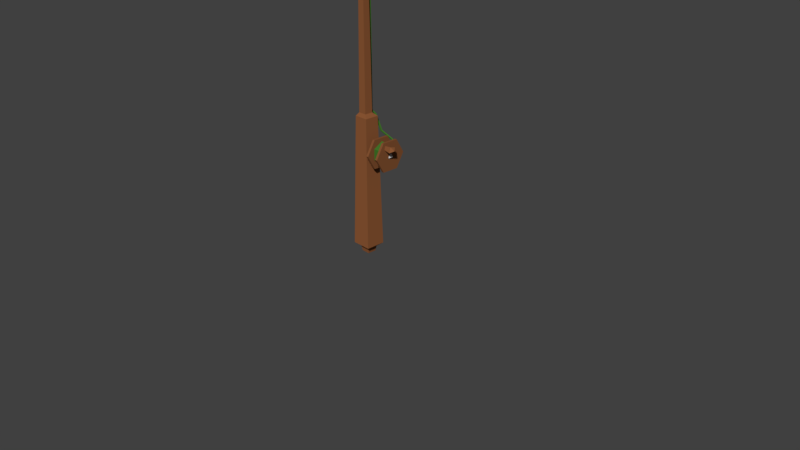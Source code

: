 # Source: fishing_rod.blend  (saved by Blender 2.79.0; exported with 4.5.12 LTS)
import bpy
from mathutils import Matrix  # noqa: F401  (used for matrix-valued properties, if any)

bpy.ops.wm.read_factory_settings(use_empty=True)
scene = bpy.context.scene
scene.name = 'Scene'

# ---- collections
col_collection_1 = bpy.data.collections.new('Collection 1'); scene.collection.children.link(col_collection_1)

# ---- materials (node trees are filled in below, after node groups)
mat_stone = bpy.data.materials.new('stone')
mat_stone.alpha_threshold = 0.0
mat_stone.diffuse_color = (0.4262, 0.4262, 0.4262, 1.0)
mat_stone.specular_color = (0.4044, 0.4044, 0.4044)
mat_stone.roughness = 0.5
mat_tree = bpy.data.materials.new('tree')
mat_tree.alpha_threshold = 0.0
mat_tree.diffuse_color = (0.05242, 0.2531, 0.02575, 1.0)
mat_tree.specular_color = (0.07469, 0.2585, 0.03705)
mat_tree.roughness = 0.5
mat_rod = bpy.data.materials.new('rod')
mat_rod.alpha_threshold = 0.0
mat_rod.diffuse_color = (0.2423, 0.09548, 0.04449, 1.0)
mat_rod.specular_color = (0.293, 0.09353, 0.04903)
mat_rod.roughness = 0.5
mat_rod_001 = bpy.data.materials.new('rod.001')
mat_rod_001.alpha_threshold = 0.0
mat_rod_001.diffuse_color = (0.1788, 0.07158, 0.03398, 1.0)
mat_rod_001.specular_color = (0.237, 0.07664, 0.04059)
mat_rod_001.roughness = 0.5

# ---- material node trees
mat_stone.use_nodes = True; mat_stone.node_tree.nodes.clear()
_N = mat_stone.node_tree.nodes; _L = mat_stone.node_tree.links
n0 = _N.new('ShaderNodeOutputMaterial'); n0.name = 'Material Output'; n0.location = (300, 300)
n1 = _N.new('ShaderNodeBsdfDiffuse'); n1.name = 'Diffuse BSDF'; n1.location = (10, 300)
n1.inputs[0].default_value = (0.5543, 0.5543, 0.5543, 1.0)
_L.new(n1.outputs[0], n0.inputs[0])
n0.is_active_output = True
mat_tree.use_nodes = True; mat_tree.node_tree.nodes.clear()
_N = mat_tree.node_tree.nodes; _L = mat_tree.node_tree.links
n0 = _N.new('ShaderNodeOutputMaterial'); n0.name = 'Material Output'; n0.location = (300, 300)
n1 = _N.new('ShaderNodeBsdfDiffuse'); n1.name = 'Diffuse BSDF'; n1.location = (10, 300)
n1.inputs[0].default_value = (0.05476, 0.1833, 0.0229, 1.0)
_L.new(n1.outputs[0], n0.inputs[0])
n0.is_active_output = True
mat_rod.use_nodes = True; mat_rod.node_tree.nodes.clear()
_N = mat_rod.node_tree.nodes; _L = mat_rod.node_tree.links
n0 = _N.new('ShaderNodeOutputMaterial'); n0.name = 'Material Output'; n0.location = (300, 300)
n1 = _N.new('ShaderNodeBsdfDiffuse'); n1.name = 'Diffuse BSDF'; n1.location = (10, 300)
n1.inputs[0].default_value = (0.2697, 0.09808, 0.03584, 1.0)
_L.new(n1.outputs[0], n0.inputs[0])
n0.is_active_output = True
mat_rod_001.use_nodes = True; mat_rod_001.node_tree.nodes.clear()
_N = mat_rod_001.node_tree.nodes; _L = mat_rod_001.node_tree.links
n0 = _N.new('ShaderNodeOutputMaterial'); n0.name = 'Material Output'; n0.location = (300, 300)
n1 = _N.new('ShaderNodeBsdfDiffuse'); n1.name = 'Diffuse BSDF'; n1.location = (10, 300)
n1.inputs[0].default_value = (0.2318, 0.08496, 0.03143, 1.0)
_L.new(n1.outputs[0], n0.inputs[0])
n0.is_active_output = True

# ---- world
world_world = bpy.data.worlds.new('World'); scene.world = world_world
world_world.color = (0.05088, 0.05088, 0.05088)
world_world.use_sun_shadow = False
world_world.sun_shadow_jitter_overblur = 0.0
world_world.cycles.sampling_method = 'MANUAL'

# ---- cameras
cam_camera = bpy.data.cameras.new('Camera')
cam_camera.clip_end = 100.0
cam_camera.lens = 35.0
cam_camera.sensor_width = 32.0
cam_camera.sensor_height = 18.0
cam_camera.ortho_scale = 7.314
cam_camera.dof.focus_distance = 0.0

# ---- meshes
me_cube_004 = bpy.data.meshes.new('Cube.004')
me_cube_004.from_pydata([(0.7012, 0.4196, -2.243), (0.7012, 1.12, -1.838), (0.0001716, 1.471, -1.635), (-0.7009, 0.4196, -2.243), (-0.7009, 1.12, -1.838), (0.0001716, 0.06923, -2.446), (0.0001716, -0.2967, -1.055), (-0.01292, 0.6258, 1.749), (-0.7009, 0.9175, -1.055), (-0.3364, 1.186, 1.715), (-0.7009, 0.108, -1.055), (-0.3367, 0.8127, 1.739), (-0.01236, 1.372, 1.702), (0.0001716, 1.322, -1.055), (0.3114, 1.185, 1.712), (0.7012, 0.9175, -1.055), (0.3111, 0.8121, 1.735), (0.7012, 0.108, -1.055), (0.7012, 3.598, -2.311), (0.7012, 2.929, -1.855), (0.0001717, 2.595, -1.627), (-0.7009, 3.598, -2.311), (-0.7009, 2.929, -1.855), (0.0001716, 3.932, -2.539), (0.7012, 4.005, -1.054), (0.7012, 3.196, -1.051), (0.0001717, 2.791, -1.05), (-0.7009, 4.005, -1.054), (-0.7009, 3.196, -1.051), (0.0001716, 4.41, -1.055), (0.0001713, 3.606, 0.6008), (0.0001716, 2.022, -3.287), (-0.7009, 2.028, -2.928), (-0.7009, 2.039, -2.209), (0.0001717, 2.045, -1.85), (0.7012, 2.039, -2.209), (0.7012, 2.028, -2.928), (-0.01897, 0.4008, 1.923), (-0.5683, 1.355, 2.188), (-0.5687, 0.7188, 2.186), (-0.01802, 1.674, 1.927), (0.533, 1.355, 1.923), (0.5326, 0.7187, 1.921), (-0.009807, 0.3961, 3.479), (-0.5604, 1.351, 3.485), (-0.5609, 0.7148, 3.483), (-0.008856, 1.669, 3.483), (0.5422, 1.351, 3.479), (0.5417, 0.714, 3.477), (0.7951, 0.5672, 2.859), (0.7958, 1.502, 2.861), (-0.8227, 1.503, 2.869), (-0.8234, 0.5683, 2.867), (-0.01448, 0.1005, 2.862), (-0.01309, 1.969, 2.866), (-0.6439, 0.4316, 0.6625), (0.05187, 0.02098, 0.7131), (-0.6342, 1.239, 0.6037), (0.0714, 1.636, 0.5953), (0.7672, 1.225, 0.6459), (0.7574, 0.4177, 0.7048), (-0.3253, 0.7471, 0.9191), (-0.3238, 1.119, 0.886), (0.0008004, 1.304, 0.8729), (0.3239, 1.117, 0.893), (0.3224, 0.7457, 0.9261), (-0.002159, 0.5606, 0.9392)], [], [(8, 10, 3, 4), (32, 31, 23, 21), (6, 17, 0, 5), (56, 6, 10, 55), (10, 6, 5, 3), (17, 15, 1, 0), (13, 8, 4, 2), (55, 10, 8, 57), (57, 8, 13, 58), (58, 13, 15, 59), (11, 9, 38, 39), (59, 15, 17, 60), (60, 17, 6, 56), (15, 13, 2, 1), (18, 19, 25, 24), (34, 33, 22, 20), (33, 32, 21, 22), (35, 34, 20, 19), (36, 35, 19, 18), (31, 36, 18, 23), (26, 28, 30), (23, 18, 24, 29), (22, 21, 27, 28), (19, 20, 26, 25), (20, 22, 28, 26), (21, 23, 29, 27), (27, 29, 30), (24, 25, 30), (29, 24, 30), (28, 27, 30), (25, 26, 30), (5, 0, 36, 31), (0, 1, 35, 36), (1, 2, 34, 35), (4, 3, 32, 33), (2, 4, 33, 34), (3, 5, 31, 32), (50, 49, 48, 47), (16, 7, 37, 42), (9, 12, 40, 38), (7, 11, 39, 37), (12, 14, 41, 40), (14, 16, 42, 41), (43, 45, 44, 46, 47, 48), (52, 51, 44, 45), (53, 52, 45, 43), (49, 53, 43, 48), (54, 50, 47, 46), (51, 54, 46, 44), (38, 40, 54, 51), (40, 41, 50, 54), (42, 37, 53, 49), (37, 39, 52, 53), (39, 38, 51, 52), (41, 42, 49, 50), (65, 60, 56, 66), (64, 59, 60, 65), (63, 58, 59, 64), (62, 57, 58, 63), (61, 55, 57, 62), (66, 56, 55, 61), (7, 66, 61, 11), (11, 61, 62, 9), (9, 62, 63, 12), (12, 63, 64, 14), (14, 64, 65, 16), (16, 65, 66, 7)])
me_cube_004.materials.append(mat_stone)
me_cube_004.use_remesh_preserve_volume = False
me_cube_004.use_remesh_preserve_attributes = False
me_cube_004.use_mirror_vertex_groups = False
me_cube_004.update()
me_cube_003 = bpy.data.meshes.new('Cube.003')
me_cube_003.from_pydata([(-1.0, 0.8363, -0.6959), (-1.037, -1.037, 0.9909), (-1.0, 2.758, -0.6945), (-1.037, 1.037, 0.9909), (1.0, 0.8363, -0.6959), (1.037, -1.037, 0.9909), (1.0, 2.758, -0.6945), (1.037, 1.037, 0.9909), (1.994, 5.066, -0.713), (1.855, 6.98, -0.7115), (3.896, 5.023, -0.7114), (3.757, 6.937, -0.71), (9.423, 7.562, -0.762), (9.428, 9.557, -0.7616), (11.25, 7.504, -0.7599), (11.26, 9.499, -0.7596), (23.61, 12.81, -0.7854), (23.86, 14.79, -0.7851), (25.14, 12.54, -0.7823), (25.4, 14.52, -0.782), (27.64, 3.703, -0.7994), (27.89, 5.683, -0.7991), (29.17, 3.435, -0.7962), (29.43, 5.416, -0.7959), (32.3, -0.4664, -0.8563), (20.91, -0.4664, -0.8563), (32.3, -13.06, -0.8381), (20.91, -13.06, -0.8381), (32.3, -13.06, -0.8017), (20.91, -13.06, -0.8017), (32.3, -0.4664, -0.7835), (20.91, -0.4664, -0.7835), (32.3, 12.13, -0.8017), (20.91, 12.13, -0.8017), (32.3, 12.13, -0.8381), (20.91, 12.13, -0.8381), (0.213, 5.792, 1.003), (0.3936, 4.417, 1.007), (-1.851, 5.731, 1.003), (-1.671, 4.356, 1.007), (1.037, 15.2, 1.011), (1.037, 15.08, 1.017), (-0.3677, 16.16, 1.013), (-0.5952, 15.87, 1.017), (4.022, 18.21, 1.011), (4.022, 18.46, 1.016), (1.949, 18.21, 1.011), (1.949, 18.46, 1.016), (-0.03047, 22.21, 1.01), (-0.03047, 22.21, 1.015), (-0.03047, 20.14, 1.01), (-0.03047, 20.14, 1.015), (-4.318, 19.99, 1.012), (-4.318, 19.99, 1.017), (-2.522, 18.95, 1.012), (-2.522, 18.95, 1.017), (-1.006, 14.26, 1.016), (-0.8037, 14.13, 1.012), (1.037, 13.58, 1.012), (1.037, 13.56, 1.017), (-2.978, 17.25, 1.011), (-2.978, 17.13, 1.016), (-4.517, 15.66, 1.016), (-4.517, 15.69, 1.012)], [], [(0, 1, 3, 2), (2, 3, 7, 6), (6, 7, 5, 4), (4, 5, 1, 0), (2, 6, 11, 9), (5, 7, 36, 37), (10, 8, 12, 14), (0, 2, 9, 8), (6, 4, 10, 11), (4, 0, 8, 10), (14, 12, 16, 18), (9, 11, 15, 13), (11, 10, 14, 15), (8, 9, 13, 12), (19, 18, 22, 23), (13, 15, 19, 17), (15, 14, 18, 19), (12, 13, 17, 16), (21, 23, 22, 20), (16, 17, 21, 20), (18, 16, 20, 22), (17, 19, 23, 21), (24, 25, 27, 26), (26, 27, 29, 28), (28, 29, 31, 30), (30, 31, 33, 32), (27, 25, 35, 33, 31, 29), (32, 33, 35, 34), (34, 35, 25, 24), (24, 26, 28, 30, 32, 34), (7, 3, 38, 36), (57, 56, 62, 63), (1, 5, 37, 39), (3, 1, 39, 38), (40, 42, 46, 44), (59, 58, 40, 41), (56, 59, 41, 43), (58, 57, 42, 40), (47, 45, 49, 51), (41, 40, 44, 45), (43, 41, 45, 47), (42, 43, 47, 46), (46, 47, 51, 50), (44, 46, 50, 48), (45, 44, 48, 49), (50, 51, 55, 54), (48, 50, 54, 52), (49, 48, 52, 53), (51, 49, 53, 55), (36, 38, 57, 58), (39, 37, 59, 56), (37, 36, 58, 59), (38, 39, 56, 57), (56, 43, 61, 62), (42, 57, 63, 60), (43, 42, 60, 61), (54, 55, 61, 60), (55, 53, 62, 61), (52, 63, 62, 53), (52, 54, 60, 63)])
me_cube_003.materials.append(mat_tree)
me_cube_003.use_remesh_preserve_volume = False
me_cube_003.use_remesh_preserve_attributes = False
me_cube_003.use_mirror_vertex_groups = False
me_cube_003.update()
me_cube_002 = bpy.data.meshes.new('Cube.002')
me_cube_002.from_pydata([(0.0632, -1.0, -1.0), (0.0632, -1.0, 1.0), (0.0632, 1.0, -1.0), (0.0632, 1.0, 1.0), (1.0, -0.6458, -0.6458), (1.0, -0.6458, 0.6458), (1.0, 0.6458, -0.6458), (1.0, 0.6458, 0.6458), (-0.2859, 6.12e-18, 4.703e-17), (2.12, -8.098, 1.166), (1.114, -8.098, 1.166), (2.12, -6.595, 6.818), (1.114, -6.595, 6.818), (2.12, -0.949, 8.342), (1.114, -0.949, 8.342), (2.12, 3.194, 4.215), (1.114, 3.194, 4.215), (2.12, 1.691, -1.437), (1.114, 1.691, -1.437), (2.12, -3.955, -2.961), (1.114, -3.955, -2.961), (2.378, -8.098, 1.166), (2.378, -6.595, 6.818), (0.8563, -6.595, 6.818), (0.8563, -8.098, 1.166), (2.378, -0.949, 8.342), (0.8563, -0.949, 8.342), (2.378, 3.194, 4.215), (0.8563, 3.194, 4.215), (2.378, 1.691, -1.437), (0.8563, 1.691, -1.437), (2.378, -3.955, -2.961), (0.8563, -3.955, -2.961), (2.12, -0.7518, 1.102), (1.114, -0.7518, 1.102), (2.12, -3.133, 0.4596), (1.114, -3.133, 0.4596), (2.12, -0.8809, 1.581), (1.114, -0.8816, 1.583), (1.114, -3.278, 0.9981), (2.12, -3.267, 0.9561), (2.12, -1.446, 3.673), (1.114, -1.446, 3.673), (2.12, -3.827, 3.03), (1.114, -3.827, 3.03), (2.12, -1.575, 4.151), (1.114, -1.576, 4.154), (1.114, -3.972, 3.569), (2.12, -3.961, 3.527)], [], [(3, 8, 2), (2, 6, 7, 3), (4, 0, 1, 5), (2, 0, 4, 6), (7, 5, 1, 3), (0, 8, 1), (1, 8, 3), (2, 8, 0), (29, 17, 15, 27), (19, 31, 21, 9), (32, 20, 10, 24), (21, 22, 11, 9), (27, 25, 13, 15), (22, 11, 13, 25), (17, 29, 31, 19), (20, 32, 30, 18), (16, 28, 26, 14), (23, 12, 14, 26), (24, 10, 12, 23), (33, 35, 36, 34), (37, 33, 34, 38), (40, 35, 36, 39), (37, 38, 39, 40), (18, 30, 28, 16), (41, 43, 44, 42), (45, 41, 42, 46), (48, 43, 44, 47), (45, 46, 47, 48), (14, 12, 10, 20, 18, 16), (24, 23, 26, 28, 30, 32), (17, 19, 9, 11, 13, 15), (22, 25, 27, 29, 31, 21)])
me_cube_002.polygons.foreach_set('material_index', [0, 0, 0, 0, 0, 0, 0, 0, 1, 1, 1, 1, 0, 0, 1, 1, 1, 1, 1, 0, 0, 0, 0, 1, 0, 0, 0, 0, 1, 1, 1, 0])
me_cube_002.materials.append(mat_rod)
me_cube_002.materials.append(mat_rod_001)
me_cube_002.use_remesh_preserve_volume = False
me_cube_002.use_remesh_preserve_attributes = False
me_cube_002.use_mirror_vertex_groups = False
me_cube_002.update()
me_cube_001 = bpy.data.meshes.new('Cube.001')
me_cube_001.from_pydata([(0.445, -5.35, -3.57), (0.445, -4.35, -1.57), (0.445, -3.35, -3.57), (0.5504, -5.35, -3.57), (0.5504, -4.35, -1.57), (0.5504, -3.35, -3.57), (0.5602, -4.35, -2.904)], [], [(2, 1, 4, 5), (3, 4, 1, 0), (2, 5, 3, 0), (5, 4, 6), (4, 3, 6), (3, 5, 6)])
me_cube_001.polygons.foreach_set('material_index', [1, 1, 1, 1, 1, 1])
me_cube_001.materials.append(mat_rod_001)
me_cube_001.materials.append(mat_stone)
me_cube_001.use_remesh_preserve_volume = False
me_cube_001.use_remesh_preserve_attributes = False
me_cube_001.use_mirror_vertex_groups = False
me_cube_001.update()
me_cube = bpy.data.meshes.new('Cube')
me_cube.from_pydata([(-0.8327, -0.8327, -0.962), (-0.8327, 0.8327, -0.962), (0.8327, -0.8327, -0.962), (0.8327, 0.8327, -0.962), (-0.4779, -0.6979, 3.406), (-0.3384, 0.3975, 3.406), (0.4779, -0.6979, 3.406), (0.3384, 0.3975, 3.406), (-0.4388, -0.6587, 5.422), (-0.2992, 0.3583, 5.422), (0.4388, -0.6587, 5.422), (0.2992, 0.3583, 5.422), (-0.3057, -0.5256, 7.328), (-0.1661, 0.2252, 7.328), (0.3057, -0.5256, 7.328), (0.1661, 0.2252, 7.328), (-1.872, -1.872, -0.8462), (-1.346, -1.346, 0.853), (-1.346, 1.346, 0.853), (-1.872, 1.872, -0.8462), (1.346, 1.346, 0.853), (1.872, 1.872, -0.8462), (1.346, -1.346, 0.853), (1.872, -1.872, -0.8462), (1.0, -1.0, -0.8954), (-1.0, -1.0, -0.8954), (0.7932, -1.013, 0.8986), (-0.7932, -1.013, 0.8986), (1.0, 1.0, -0.8954), (0.7932, 0.5732, 0.8986), (-1.0, 1.0, -0.8954), (-0.7932, 0.5732, 0.8986), (0.477, -0.6969, 3.474), (-0.477, -0.6969, 3.474), (-0.3374, 0.3965, 3.474), (0.3374, 0.3965, 3.474), (0.4398, -0.6597, 5.369), (-0.3003, 0.3594, 5.369), (-0.4398, -0.6597, 5.369), (0.3003, 0.3594, 5.369), (0.1699, 0.229, 7.274), (0.3094, -0.5294, 7.274), (-0.3094, -0.5294, 7.274), (-0.1699, 0.229, 7.274), (-0.3384, 1.627, 3.406), (0.3384, 1.627, 3.406), (-0.2992, 1.587, 5.422), (0.2992, 1.587, 5.422), (-0.3003, 1.588, 5.369), (0.3374, 1.626, 3.474), (-0.1661, 1.454, 7.328), (0.1661, 1.454, 7.328), (0.1699, 1.458, 7.274), (-0.3374, 1.626, 3.474), (0.3003, 1.588, 5.369), (-0.1699, 1.458, 7.274), (-0.4779, 0.258, 3.406), (0.4779, 0.258, 3.406), (-0.4388, 0.2188, 5.422), (0.4388, 0.2188, 5.422), (-0.3057, 0.0857, 7.328), (0.3057, 0.0857, 7.328), (-0.477, 0.257, 3.474), (0.477, 0.257, 3.474), (-0.4398, 0.2198, 5.369), (0.4398, 0.2198, 5.369), (-0.3094, 0.08949, 7.274), (0.3094, 0.08949, 7.274), (-0.4779, 1.766, 3.406), (0.4779, 1.766, 3.406), (-0.4388, 1.727, 5.422), (0.4388, 1.727, 5.422), (-0.3057, 1.594, 7.328), (0.3057, 1.594, 7.328), (-0.477, 1.765, 3.474), (0.477, 1.765, 3.474), (-0.4398, 1.728, 5.369), (0.4398, 1.728, 5.369), (-0.3094, 1.598, 7.274), (0.3094, 1.598, 7.274)], [], [(56, 57, 29, 31), (57, 6, 26, 29), (6, 4, 27, 26), (1, 3, 2, 0), (38, 36, 10, 8), (41, 67, 61, 14), (43, 55, 50, 13), (36, 65, 59, 10), (64, 38, 8, 58), (61, 60, 12, 14), (66, 42, 12, 60), (42, 41, 14, 12), (11, 39, 37, 9), (2, 24, 25, 0), (23, 22, 17, 16), (3, 28, 24, 2), (21, 20, 22, 23), (1, 30, 28, 3), (19, 18, 20, 21), (0, 25, 30, 1), (16, 17, 18, 19), (23, 16, 25, 24), (17, 22, 26, 27), (21, 23, 24, 28), (22, 20, 29, 26), (19, 21, 28, 30), (20, 18, 31, 29), (16, 19, 30, 25), (18, 17, 27, 31), (27, 4, 56, 31), (56, 4, 33, 62), (6, 57, 63, 32), (37, 48, 46, 9), (4, 6, 32, 33), (62, 33, 38, 64), (32, 63, 65, 36), (63, 62, 64, 65), (33, 32, 36, 38), (59, 58, 66, 67), (8, 10, 41, 42), (58, 8, 42, 66), (10, 59, 67, 41), (77, 76, 70, 71), (79, 78, 72, 73), (69, 68, 74, 75), (63, 57, 69, 75), (5, 44, 53, 34), (7, 5, 34, 35), (59, 65, 77, 71), (61, 67, 79, 73), (15, 40, 43, 13), (66, 60, 72, 78), (56, 62, 74, 68), (64, 58, 70, 76), (5, 7, 57, 56), (11, 9, 58, 59), (15, 13, 60, 61), (35, 34, 62, 63), (37, 39, 65, 64), (43, 40, 67, 66), (45, 44, 68, 69), (46, 47, 71, 70), (50, 51, 73, 72), (53, 49, 75, 74), (54, 48, 76, 77), (52, 55, 78, 79), (44, 5, 56, 68), (7, 45, 69, 57), (49, 35, 63, 75), (34, 53, 74, 62), (55, 43, 66, 78), (40, 52, 79, 67), (48, 37, 64, 76), (39, 54, 77, 65), (47, 11, 59, 71), (9, 46, 70, 58), (51, 15, 61, 73), (13, 50, 72, 60), (51, 50, 55, 52), (40, 15, 51, 52), (54, 39, 11, 47), (47, 46, 48, 54), (45, 7, 35, 49), (44, 68, 69, 45, 49, 53)])
me_cube.materials.append(mat_rod)
me_cube.use_remesh_preserve_volume = False
me_cube.use_remesh_preserve_attributes = False
me_cube.use_mirror_vertex_groups = False
me_cube.update()

# ---- objects
ob_cube_004 = bpy.data.objects.new('Cube.004', me_cube_004)
ob_cube_003 = bpy.data.objects.new('Cube.003', me_cube_003)
ob_cube_002 = bpy.data.objects.new('Cube.002', me_cube_002)
ob_cube_001 = bpy.data.objects.new('Cube.001', me_cube_001)
ob_cube = bpy.data.objects.new('Cube', me_cube)
ob_camera = bpy.data.objects.new('Camera', cam_camera)

# ---- transforms, parenting, visibility, modifiers, constraints
ob_cube_004.location = (0.0, 0.1952, 8.403)
ob_cube_004.scale = (0.04106, 0.04106, 0.04106)
ob_cube_004.lineart.crease_threshold = 0.0
ob_cube_003.location = (0.0, 0.06, 4.552)
ob_cube_003.scale = (0.009645, 0.009645, 3.853)
ob_cube_003.lineart.crease_threshold = 0.0
ob_cube_002.location = (0.4573, -0.007306, 1.504)
ob_cube_002.rotation_euler = (-0.2637, -5.788e-17, 7.675e-18)
ob_cube_002.scale = (-0.124, -0.03643, -0.03643)
ob_cube_002.lineart.crease_threshold = 0.0
ob_cube_001.location = (-1.117, 0.1934, 1.483)
ob_cube_001.scale = (2.694, 0.0319, 0.0319)
ob_cube_001.lineart.crease_threshold = 0.0
ob_cube.location = (0.0, 0.0, 0.9621)
ob_cube.scale = (0.06861, 0.06861, 1.0)
ob_cube.lineart.crease_threshold = 0.0
ob_camera.location = (7.481, -6.508, 5.292)
ob_camera.rotation_euler = (1.109, 0.0, 0.8149)
ob_camera.lock_rotations_4d = False
ob_camera.empty_display_type = 'ARROWS'
ob_camera.color = (0.0, 0.0, 0.0, 0.0)
ob_camera.display_type = 'WIRE'
ob_camera.lineart.crease_threshold = 0.0

# ---- collection membership
col_collection_1.objects.link(ob_cube_004)
col_collection_1.objects.link(ob_cube_003)
col_collection_1.objects.link(ob_cube_002)
col_collection_1.objects.link(ob_cube_001)
col_collection_1.objects.link(ob_cube)
col_collection_1.objects.link(ob_camera)

# ---- scene / render settings (as saved in the file)
scene.camera = ob_camera
scene.frame_start = 1; scene.frame_end = 250; scene.frame_set(1)
scene.render.engine = 'CYCLES'
scene.render.resolution_percentage = 50
scene.render.dither_intensity = 0.0
scene.cycles.use_denoising = False
scene.cycles.samples = 128
scene.cycles.sampling_pattern = 'TABULATED_SOBOL'
scene.cycles.use_adaptive_sampling = False
scene.cycles.use_light_tree = False
scene.cycles.blur_glossy = 0.0
scene.cycles.sample_clamp_indirect = 0.0
scene.view_settings.view_transform = 'Standard'
bpy.context.view_layer.update()

# ---- added for rendering (the .blend has no usable light): sun
light_auto_sun = bpy.data.lights.new('AutoSun', 'SUN')
light_auto_sun.energy = 3.0
light_auto_sun.angle = 0.0523599
ob_auto_sun = bpy.data.objects.new('AutoSun', light_auto_sun)
scene.collection.objects.link(ob_auto_sun)
ob_auto_sun.rotation_euler = (0.872665, 0.174533, 0.523599)
bpy.context.view_layer.update()
